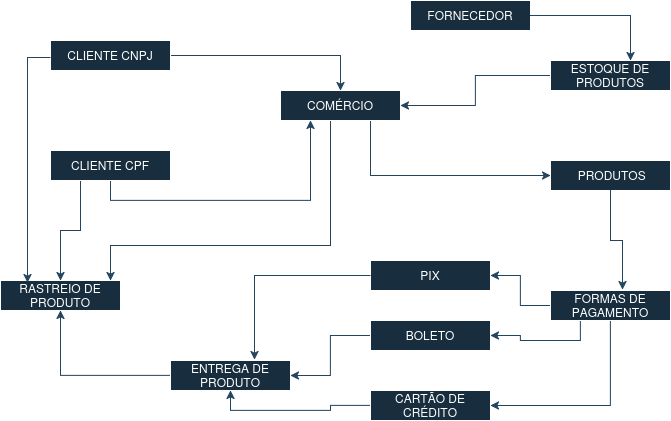

The diagram above was exported from draw.io. Its source (the exported page's mxGraphModel, read from the mxfile embedded in the PNG):
<mxGraphModel dx="808" dy="482" grid="0" gridSize="10" guides="0" tooltips="1" connect="0" arrows="0" fold="1" page="0" pageScale="1" pageWidth="827" pageHeight="1169" background="none" math="0" shadow="0" adaptiveColors="simple">
  <root>
    <mxCell id="0" />
    <mxCell id="1" parent="0" />
    <mxCell id="4KZUadv_qSmTb8juZfm5-22" style="edgeStyle=orthogonalEdgeStyle;rounded=0;orthogonalLoop=1;jettySize=auto;html=1;exitX=0.5;exitY=1;exitDx=0;exitDy=0;entryX=1;entryY=0.5;entryDx=0;entryDy=0;strokeColor=#23445D;labelBackgroundColor=none;fontColor=default;" parent="1" edge="1">
      <mxGeometry relative="1" as="geometry">
        <mxPoint x="420" y="125" as="sourcePoint" />
        <mxPoint x="200" y="300" as="targetPoint" />
        <Array as="points">
          <mxPoint x="420" y="265" />
          <mxPoint x="200" y="265" />
        </Array>
      </mxGeometry>
    </mxCell>
    <mxCell id="4KZUadv_qSmTb8juZfm5-24" style="edgeStyle=orthogonalEdgeStyle;rounded=0;orthogonalLoop=1;jettySize=auto;html=1;exitX=0.75;exitY=1;exitDx=0;exitDy=0;entryX=0;entryY=0.5;entryDx=0;entryDy=0;strokeColor=#23445D;labelBackgroundColor=none;fontColor=default;" parent="1" source="4KZUadv_qSmTb8juZfm5-1" target="4KZUadv_qSmTb8juZfm5-11" edge="1">
      <mxGeometry relative="1" as="geometry" />
    </mxCell>
    <mxCell id="4KZUadv_qSmTb8juZfm5-1" value="&lt;div&gt;&lt;br&gt;&lt;/div&gt;&lt;div&gt;COMÉRCIO&lt;/div&gt;&lt;div&gt;&lt;br&gt;&lt;/div&gt;" style="rounded=0;whiteSpace=wrap;html=1;labelBackgroundColor=none;fillColor=#182E3E;strokeColor=#FFFFFF;fontColor=#FFFFFF;" parent="1" vertex="1">
      <mxGeometry x="370" y="110" width="120" height="30" as="geometry" />
    </mxCell>
    <mxCell id="4KZUadv_qSmTb8juZfm5-26" style="edgeStyle=orthogonalEdgeStyle;rounded=0;orthogonalLoop=1;jettySize=auto;html=1;entryX=1;entryY=0.5;entryDx=0;entryDy=0;strokeColor=#23445D;labelBackgroundColor=none;fontColor=default;" parent="1" source="4KZUadv_qSmTb8juZfm5-2" target="4KZUadv_qSmTb8juZfm5-1" edge="1">
      <mxGeometry relative="1" as="geometry" />
    </mxCell>
    <mxCell id="4KZUadv_qSmTb8juZfm5-2" value="ESTOQUE DE PRODUTOS" style="rounded=0;whiteSpace=wrap;html=1;labelBackgroundColor=none;fillColor=#182E3E;strokeColor=#FFFFFF;fontColor=#FFFFFF;" parent="1" vertex="1">
      <mxGeometry x="640" y="80" width="120" height="30" as="geometry" />
    </mxCell>
    <mxCell id="4KZUadv_qSmTb8juZfm5-17" style="edgeStyle=orthogonalEdgeStyle;rounded=0;orthogonalLoop=1;jettySize=auto;html=1;exitX=1;exitY=0.5;exitDx=0;exitDy=0;entryX=0.5;entryY=0;entryDx=0;entryDy=0;strokeColor=#23445D;labelBackgroundColor=none;fontColor=default;" parent="1" source="4KZUadv_qSmTb8juZfm5-3" target="4KZUadv_qSmTb8juZfm5-1" edge="1">
      <mxGeometry relative="1" as="geometry" />
    </mxCell>
    <mxCell id="4KZUadv_qSmTb8juZfm5-3" value="CLIENTE CNPJ" style="rounded=0;whiteSpace=wrap;html=1;labelBackgroundColor=none;fillColor=#182E3E;strokeColor=#FFFFFF;fontColor=#FFFFFF;" parent="1" vertex="1">
      <mxGeometry x="140" y="60" width="120" height="30" as="geometry" />
    </mxCell>
    <mxCell id="4KZUadv_qSmTb8juZfm5-19" style="edgeStyle=orthogonalEdgeStyle;rounded=0;orthogonalLoop=1;jettySize=auto;html=1;exitX=0.25;exitY=1;exitDx=0;exitDy=0;entryX=0.5;entryY=0;entryDx=0;entryDy=0;strokeColor=#23445D;labelBackgroundColor=none;fontColor=default;" parent="1" source="4KZUadv_qSmTb8juZfm5-4" target="4KZUadv_qSmTb8juZfm5-13" edge="1">
      <mxGeometry relative="1" as="geometry" />
    </mxCell>
    <mxCell id="4KZUadv_qSmTb8juZfm5-21" style="edgeStyle=orthogonalEdgeStyle;rounded=0;orthogonalLoop=1;jettySize=auto;html=1;exitX=0.5;exitY=1;exitDx=0;exitDy=0;entryX=0.25;entryY=1;entryDx=0;entryDy=0;strokeColor=#23445D;labelBackgroundColor=none;fontColor=default;" parent="1" source="4KZUadv_qSmTb8juZfm5-4" target="4KZUadv_qSmTb8juZfm5-1" edge="1">
      <mxGeometry relative="1" as="geometry" />
    </mxCell>
    <mxCell id="4KZUadv_qSmTb8juZfm5-4" value="&lt;div&gt;CLIENTE CPF&lt;/div&gt;" style="rounded=0;whiteSpace=wrap;html=1;labelBackgroundColor=none;fillColor=#182E3E;strokeColor=#FFFFFF;fontColor=#FFFFFF;" parent="1" vertex="1">
      <mxGeometry x="140" y="170" width="120" height="30" as="geometry" />
    </mxCell>
    <mxCell id="4KZUadv_qSmTb8juZfm5-28" style="edgeStyle=orthogonalEdgeStyle;rounded=0;orthogonalLoop=1;jettySize=auto;html=1;entryX=1;entryY=0.5;entryDx=0;entryDy=0;strokeColor=#23445D;labelBackgroundColor=none;fontColor=default;" parent="1" source="4KZUadv_qSmTb8juZfm5-5" target="4KZUadv_qSmTb8juZfm5-6" edge="1">
      <mxGeometry relative="1" as="geometry" />
    </mxCell>
    <mxCell id="4KZUadv_qSmTb8juZfm5-29" style="edgeStyle=orthogonalEdgeStyle;rounded=0;orthogonalLoop=1;jettySize=auto;html=1;exitX=0.25;exitY=1;exitDx=0;exitDy=0;entryX=1;entryY=0.5;entryDx=0;entryDy=0;strokeColor=#23445D;labelBackgroundColor=none;fontColor=default;" parent="1" source="4KZUadv_qSmTb8juZfm5-5" target="4KZUadv_qSmTb8juZfm5-7" edge="1">
      <mxGeometry relative="1" as="geometry" />
    </mxCell>
    <mxCell id="4KZUadv_qSmTb8juZfm5-30" style="edgeStyle=orthogonalEdgeStyle;rounded=0;orthogonalLoop=1;jettySize=auto;html=1;exitX=0.5;exitY=1;exitDx=0;exitDy=0;entryX=1;entryY=0.5;entryDx=0;entryDy=0;strokeColor=#23445D;labelBackgroundColor=none;fontColor=default;" parent="1" source="4KZUadv_qSmTb8juZfm5-5" target="4KZUadv_qSmTb8juZfm5-8" edge="1">
      <mxGeometry relative="1" as="geometry" />
    </mxCell>
    <mxCell id="4KZUadv_qSmTb8juZfm5-5" value="FORMAS DE PAGAMENTO" style="rounded=0;whiteSpace=wrap;html=1;labelBackgroundColor=none;fillColor=#182E3E;strokeColor=#FFFFFF;fontColor=#FFFFFF;" parent="1" vertex="1">
      <mxGeometry x="640" y="310" width="120" height="30" as="geometry" />
    </mxCell>
    <mxCell id="4KZUadv_qSmTb8juZfm5-6" value="PIX" style="rounded=0;whiteSpace=wrap;html=1;labelBackgroundColor=none;fillColor=#182E3E;strokeColor=#FFFFFF;fontColor=#FFFFFF;" parent="1" vertex="1">
      <mxGeometry x="460" y="280" width="120" height="30" as="geometry" />
    </mxCell>
    <mxCell id="4KZUadv_qSmTb8juZfm5-32" style="edgeStyle=orthogonalEdgeStyle;rounded=0;orthogonalLoop=1;jettySize=auto;html=1;entryX=1;entryY=0.5;entryDx=0;entryDy=0;strokeColor=#23445D;labelBackgroundColor=none;fontColor=default;" parent="1" source="4KZUadv_qSmTb8juZfm5-7" target="4KZUadv_qSmTb8juZfm5-12" edge="1">
      <mxGeometry relative="1" as="geometry" />
    </mxCell>
    <mxCell id="4KZUadv_qSmTb8juZfm5-7" value="BOLETO" style="rounded=0;whiteSpace=wrap;html=1;labelBackgroundColor=none;fillColor=#182E3E;strokeColor=#FFFFFF;fontColor=#FFFFFF;" parent="1" vertex="1">
      <mxGeometry x="460" y="340" width="120" height="30" as="geometry" />
    </mxCell>
    <mxCell id="4KZUadv_qSmTb8juZfm5-31" style="edgeStyle=orthogonalEdgeStyle;rounded=0;orthogonalLoop=1;jettySize=auto;html=1;exitX=0;exitY=0.5;exitDx=0;exitDy=0;entryX=0.5;entryY=1;entryDx=0;entryDy=0;strokeColor=#23445D;labelBackgroundColor=none;fontColor=default;" parent="1" source="4KZUadv_qSmTb8juZfm5-8" target="4KZUadv_qSmTb8juZfm5-12" edge="1">
      <mxGeometry relative="1" as="geometry" />
    </mxCell>
    <mxCell id="4KZUadv_qSmTb8juZfm5-8" value="CARTÃO DE CRÉDITO" style="rounded=0;whiteSpace=wrap;html=1;labelBackgroundColor=none;fillColor=#182E3E;strokeColor=#FFFFFF;fontColor=#FFFFFF;" parent="1" vertex="1">
      <mxGeometry x="460" y="410" width="120" height="30" as="geometry" />
    </mxCell>
    <mxCell id="4KZUadv_qSmTb8juZfm5-11" value="&amp;nbsp;PRODUTOS" style="rounded=0;whiteSpace=wrap;html=1;labelBackgroundColor=none;fillColor=#182E3E;strokeColor=#FFFFFF;fontColor=#FFFFFF;" parent="1" vertex="1">
      <mxGeometry x="640" y="180" width="120" height="30" as="geometry" />
    </mxCell>
    <mxCell id="4KZUadv_qSmTb8juZfm5-34" style="edgeStyle=orthogonalEdgeStyle;rounded=0;orthogonalLoop=1;jettySize=auto;html=1;exitX=0;exitY=0.5;exitDx=0;exitDy=0;entryX=0.5;entryY=1;entryDx=0;entryDy=0;strokeColor=#23445D;labelBackgroundColor=none;fontColor=default;" parent="1" source="4KZUadv_qSmTb8juZfm5-12" target="4KZUadv_qSmTb8juZfm5-13" edge="1">
      <mxGeometry relative="1" as="geometry" />
    </mxCell>
    <mxCell id="4KZUadv_qSmTb8juZfm5-12" value="ENTREGA DE PRODUTO" style="rounded=0;whiteSpace=wrap;html=1;labelBackgroundColor=none;fillColor=#182E3E;strokeColor=#FFFFFF;fontColor=#FFFFFF;" parent="1" vertex="1">
      <mxGeometry x="260" y="380" width="120" height="30" as="geometry" />
    </mxCell>
    <mxCell id="4KZUadv_qSmTb8juZfm5-13" value="RASTREIO DE PRODUTO" style="rounded=0;whiteSpace=wrap;html=1;labelBackgroundColor=none;fillColor=#182E3E;strokeColor=#FFFFFF;fontColor=#FFFFFF;" parent="1" vertex="1">
      <mxGeometry x="90" y="300" width="120" height="30" as="geometry" />
    </mxCell>
    <mxCell id="4KZUadv_qSmTb8juZfm5-27" style="edgeStyle=orthogonalEdgeStyle;rounded=0;orthogonalLoop=1;jettySize=auto;html=1;exitX=0.5;exitY=1;exitDx=0;exitDy=0;entryX=0.6;entryY=-0.033;entryDx=0;entryDy=0;entryPerimeter=0;strokeColor=#23445D;labelBackgroundColor=none;fontColor=default;" parent="1" source="4KZUadv_qSmTb8juZfm5-11" target="4KZUadv_qSmTb8juZfm5-5" edge="1">
      <mxGeometry relative="1" as="geometry" />
    </mxCell>
    <mxCell id="4KZUadv_qSmTb8juZfm5-33" style="edgeStyle=orthogonalEdgeStyle;rounded=0;orthogonalLoop=1;jettySize=auto;html=1;entryX=0.7;entryY=-0.033;entryDx=0;entryDy=0;entryPerimeter=0;strokeColor=#23445D;labelBackgroundColor=none;fontColor=default;" parent="1" source="4KZUadv_qSmTb8juZfm5-6" target="4KZUadv_qSmTb8juZfm5-12" edge="1">
      <mxGeometry relative="1" as="geometry" />
    </mxCell>
    <mxCell id="4KZUadv_qSmTb8juZfm5-35" value="FORNECEDOR" style="rounded=0;whiteSpace=wrap;html=1;labelBackgroundColor=none;fillColor=#182E3E;strokeColor=#FFFFFF;fontColor=#FFFFFF;" parent="1" vertex="1">
      <mxGeometry x="500" y="20" width="120" height="30" as="geometry" />
    </mxCell>
    <mxCell id="4KZUadv_qSmTb8juZfm5-36" style="edgeStyle=orthogonalEdgeStyle;rounded=0;orthogonalLoop=1;jettySize=auto;html=1;entryX=0.667;entryY=0;entryDx=0;entryDy=0;entryPerimeter=0;strokeColor=#23445D;labelBackgroundColor=none;fontColor=default;" parent="1" source="4KZUadv_qSmTb8juZfm5-35" target="4KZUadv_qSmTb8juZfm5-2" edge="1">
      <mxGeometry relative="1" as="geometry" />
    </mxCell>
    <mxCell id="MBcxqeN20MqHC4SPvZhZ-1" style="edgeStyle=orthogonalEdgeStyle;rounded=0;orthogonalLoop=1;jettySize=auto;html=1;strokeColor=#23445D;labelBackgroundColor=none;fontColor=default;entryX=0.225;entryY=0.067;entryDx=0;entryDy=0;entryPerimeter=0;" edge="1" parent="1" source="4KZUadv_qSmTb8juZfm5-3" target="4KZUadv_qSmTb8juZfm5-13">
      <mxGeometry relative="1" as="geometry">
        <mxPoint x="133" y="77" as="sourcePoint" />
        <mxPoint x="119" y="222" as="targetPoint" />
        <Array as="points">
          <mxPoint x="117" y="77" />
        </Array>
      </mxGeometry>
    </mxCell>
  </root>
</mxGraphModel>